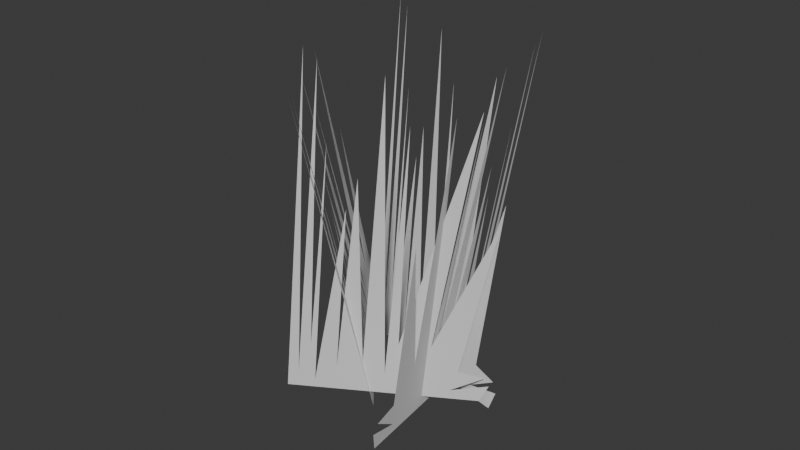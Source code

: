 # Source: grass.blend  (saved by Blender 4.5.90; exported with 4.5.12 LTS)
import bpy
from mathutils import Matrix  # noqa: F401  (used for matrix-valued properties, if any)

bpy.ops.wm.read_factory_settings(use_empty=True)
scene = bpy.context.scene
scene.name = 'Scene'

# ---- collections
col_collection = bpy.data.collections.new('Collection'); scene.collection.children.link(col_collection)

# ---- world
world_world = bpy.data.worlds.new('World'); scene.world = world_world
world_world.use_nodes = True; world_world.node_tree.nodes.clear()
_N = world_world.node_tree.nodes; _L = world_world.node_tree.links
n0 = _N.new('ShaderNodeOutputWorld'); n0.name = 'World Output'; n0.location = (200, 100)
n1 = _N.new('ShaderNodeBackground'); n1.name = 'Background'; n1.location = (-200, 100)
n1.inputs[0].default_value = (0.05088, 0.05088, 0.05088, 1.0)
_L.new(n1.outputs[0], n0.inputs[0])
n0.is_active_output = True
world_world.color = (0.05088, 0.05088, 0.05088)
world_world.sun_shadow_jitter_overblur = 0.0

# ---- meshes
me_plane_003 = bpy.data.meshes.new('Plane.003')
me_plane_003.from_pydata([(-1.0, -1.0, 0.0), (-1.0, 1.0, 0.0), (0.8516, -1.0, 0.0), (-0.9019, -0.8997, 0.0), (-0.8855, 0.944, 0.0), (-0.8007, -0.7109, 0.0), (-0.7706, 0.52, 0.0), (-0.7405, -0.9489, 0.0), (-0.5681, 0.1644, 0.0), (-0.5435, -0.8477, 0.0), (-0.4915, 0.3449, 0.0), (-0.3001, -0.7985, 0.0), (-0.3411, 0.8948, 0.0), (-0.08123, -0.8641, 0.0), (-0.1004, 0.6486, 0.0), (0.01724, -0.6535, 0.0), (0.4768, 0.7607, 0.0), (0.3236, -0.648, 0.0), (0.7777, 0.1507, 0.0), (0.6108, -0.8039, 0.0), (0.8762, -0.834, 0.0), (0.5561, -0.9407, 0.0), (0.9254, -0.8887, 0.0), (-0.9819, -1.05, 1.086), (-1.09, 0.9341, 1.531), (-0.2724, -0.9262, -0.5914), (-0.9497, -0.944, 1.019), (-1.043, 0.8862, 1.414), (-0.9211, -0.75, 0.9695), (-0.9761, 0.4733, 1.216), (-0.8852, -0.9821, 0.862), (-0.8794, 0.134, 0.9536), (-0.8152, -0.8685, 0.7061), (-0.8598, 0.3182, 0.9244), (-0.7246, -0.8034, 0.4966), (-0.8318, 0.8738, 0.9104), (-0.6372, -0.8538, 0.2837), (-0.7263, 0.6457, 0.6376), (-0.6108, -0.6383, 0.2414), (-0.5112, 0.7956, 0.1397), (-0.4938, -0.6124, -0.03492), (-0.3629, 0.2105, -0.2686), (-0.3753, -0.7478, -0.3298), (-0.272, -0.7599, -0.5768), (-0.3888, -0.8872, -0.3106), (-0.2502, -0.8109, -0.6336), (0.6666, -0.974, 1.123), (1.186, 0.9909, 1.091), (-0.2656, -0.9096, -0.4779), (0.6433, -0.872, 1.037), (1.114, 0.9399, 0.9932), (0.6413, -0.6831, 0.9463), (0.9458, 0.5273, 0.9007), (0.5492, -0.9148, 0.8981), (0.7515, 0.185, 0.7313), (0.4764, -0.8085, 0.7262), (0.7599, 0.365, 0.6622), (0.3666, -0.7516, 0.5148), (0.8269, 0.9104, 0.5233), (0.2393, -0.8085, 0.3266), (0.6417, 0.6769, 0.319), (0.2444, -0.5982, 0.2381), (0.3803, 0.8072, -0.1819), (0.0916, -0.5821, -0.02693), (0.07037, 0.2184, -0.4324), (-0.0935, -0.7253, -0.2728), (-0.2349, -0.7456, -0.5018), (-0.1015, -0.8616, -0.2233), (-0.2739, -0.7977, -0.5435), (0.2209, -1.044, 0.3933), (1.347, 0.7807, 1.066), (-1.392, -0.8634, 1.399), (0.1919, -0.9431, 0.4804), (1.216, 0.7408, 1.11), (0.2101, -0.761, 0.5989), (0.8773, 0.3652, 1.029), (0.02364, -0.9723, 0.5514), (0.5007, 0.06046, 1.02), (-0.09089, -0.8607, 0.6924), (0.5356, 0.2327, 1.122), (-0.2752, -0.792, 0.8412), (0.7143, 0.7491, 1.389), (-0.5028, -0.8305, 0.9379), (0.366, 0.5479, 1.437), (-0.4699, -0.6287, 1.062), (-0.07356, 0.7067, 1.788), (-0.7337, -0.5938, 1.23), (-0.6792, 0.1794, 1.746), (-1.072, -0.708, 1.334), (-1.32, -0.7095, 1.468), (-1.101, -0.8381, 1.258), (-1.393, -0.7546, 1.476)], [], [(0, 2, 22, 21, 20, 19, 18, 17, 16, 15, 14, 13, 12, 11, 10, 9, 8, 7, 6, 5, 4, 3, 1), (23, 25, 45, 44, 43, 42, 41, 40, 39, 38, 37, 36, 35, 34, 33, 32, 31, 30, 29, 28, 27, 26, 24), (46, 48, 68, 67, 66, 65, 64, 63, 62, 61, 60, 59, 58, 57, 56, 55, 54, 53, 52, 51, 50, 49, 47), (69, 71, 91, 90, 89, 88, 87, 86, 85, 84, 83, 82, 81, 80, 79, 78, 77, 76, 75, 74, 73, 72, 70)])
_uv = me_plane_003.uv_layers.new(name='UVMap')
_uv.uv.foreach_set('vector', [0.0, 0.0, 0.9258, 0.0, 0.9627, 0.05563, 0.7781, 0.02964, 0.9381, 0.08299, 0.8054, 0.09803, 0.8888, 0.5754, 0.6618, 0.176, 0.7384, 0.8804, 0.5086, 0.1733, 0.4498, 0.8243, 0.4594, 0.06794, 0.3295, 0.9474, 0.35, 0.1008, 0.2542, 0.6725, 0.2282, 0.07615, 0.2159, 0.5822, 0.1298, 0.02554, 0.1147, 0.76, 0.09967, 0.1445, 0.05727, 0.972, 0.04907, 0.05016, 0.0, 1.0, 0.0, 0.0, 0.9258, 0.0, 0.9627, 0.05563, 0.7781, 0.02964, 0.9381, 0.08299, 0.8054, 0.09803, 0.8888, 0.5754, 0.6618, 0.176, 0.7384, 0.8804, 0.5086, 0.1733, 0.4498, 0.8243, 0.4594, 0.06794, 0.3295, 0.9474, 0.35, 0.1008, 0.2542, 0.6725, 0.2282, 0.07615, 0.2159, 0.5822, 0.1298, 0.02554, 0.1147, 0.76, 0.09967, 0.1445, 0.05727, 0.972, 0.04907, 0.05016, 0.0, 1.0, 0.0, 0.0, 0.9258, 0.0, 0.9627, 0.05563, 0.7781, 0.02964, 0.9381, 0.08299, 0.8054, 0.09803, 0.8888, 0.5754, 0.6618, 0.176, 0.7384, 0.8804, 0.5086, 0.1733, 0.4498, 0.8243, 0.4594, 0.06794, 0.3295, 0.9474, 0.35, 0.1008, 0.2542, 0.6725, 0.2282, 0.07615, 0.2159, 0.5822, 0.1298, 0.02554, 0.1147, 0.76, 0.09967, 0.1445, 0.05727, 0.972, 0.04907, 0.05016, 0.0, 1.0, 0.0, 0.0, 0.9258, 0.0, 0.9627, 0.05563, 0.7781, 0.02964, 0.9381, 0.08299, 0.8054, 0.09803, 0.8888, 0.5754, 0.6618, 0.176, 0.7384, 0.8804, 0.5086, 0.1733, 0.4498, 0.8243, 0.4594, 0.06794, 0.3295, 0.9474, 0.35, 0.1008, 0.2542, 0.6725, 0.2282, 0.07615, 0.2159, 0.5822, 0.1298, 0.02554, 0.1147, 0.76, 0.09967, 0.1445, 0.05727, 0.972, 0.04907, 0.05016, 0.0, 1.0])
me_plane_003.update()

# ---- objects
ob_plane_003 = bpy.data.objects.new('Plane.003', me_plane_003)

# ---- transforms, parenting, visibility, modifiers, constraints
ob_plane_003.location = (0.1086, -0.4433, 0.74)
ob_plane_003.rotation_euler = (1.424, -0.06251, -1.414)
ob_plane_003.scale = (1.0, 1.847, 1.011)

# ---- collection membership
col_collection.objects.link(ob_plane_003)

# ---- scene / render settings (as saved in the file)
scene.frame_start = 1; scene.frame_end = 250; scene.frame_set(1)
scene.render.engine = 'BLENDER_EEVEE_NEXT'
bpy.context.view_layer.update()

# ---- added for rendering (the .blend has no active camera and no usable light): camera, sun
cam_auto = bpy.data.cameras.new('AutoCamera')
cam_auto.lens = 50.0
cam_auto.sensor_width = 36.0
cam_auto.clip_end = 1000.0
ob_auto_camera = bpy.data.objects.new('AutoCamera', cam_auto)
scene.collection.objects.link(ob_auto_camera)
ob_auto_camera.location = (5.43205, -7.59426, 5.50116)
ob_auto_camera.rotation_euler = (1.09748, -7.21219e-08, 0.694738)
scene.camera = ob_auto_camera
light_auto_sun = bpy.data.lights.new('AutoSun', 'SUN')
light_auto_sun.energy = 3.0
light_auto_sun.angle = 0.0523599
ob_auto_sun = bpy.data.objects.new('AutoSun', light_auto_sun)
scene.collection.objects.link(ob_auto_sun)
ob_auto_sun.rotation_euler = (0.872665, 0.174533, 0.523599)
bpy.context.view_layer.update()
